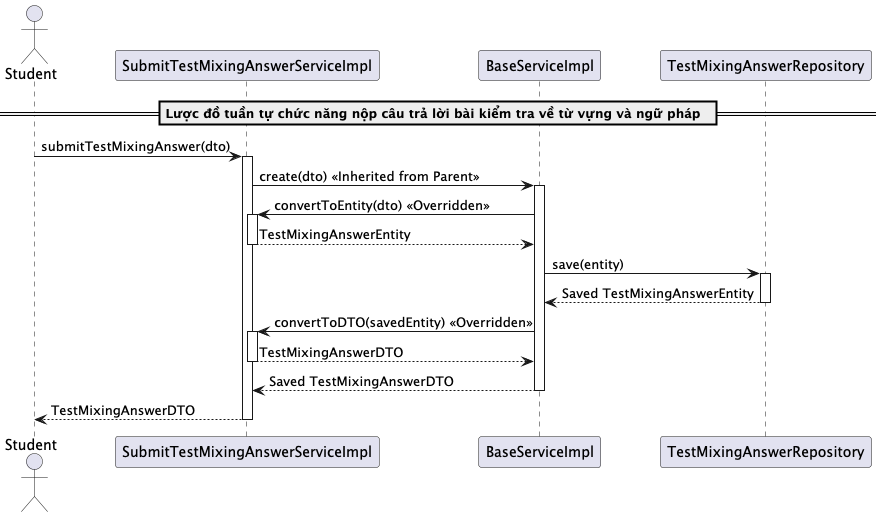

The diagram above was rendered by PlantUML. Its source (embedded in the PNG):
@startuml submitTestMixing
actor "Student" as Student
participant "SubmitTestMixingAnswerServiceImpl" as SubmitTestMixingService
participant "BaseServiceImpl" as BaseService
participant "TestMixingAnswerRepository" as Repository

== Lược đồ tuần tự chức năng nộp câu trả lời bài kiểm tra về từ vựng và ngữ pháp  ==
Student -> SubmitTestMixingService: submitTestMixingAnswer(dto)
activate SubmitTestMixingService

SubmitTestMixingService -> BaseService: create(dto) << Inherited from Parent >>
activate BaseService

BaseService -> SubmitTestMixingService: convertToEntity(dto) << Overridden >>
activate SubmitTestMixingService
SubmitTestMixingService --> BaseService: TestMixingAnswerEntity
deactivate SubmitTestMixingService

BaseService -> Repository: save(entity)
activate Repository
Repository --> BaseService: Saved TestMixingAnswerEntity
deactivate Repository

BaseService -> SubmitTestMixingService: convertToDTO(savedEntity) << Overridden >>
activate SubmitTestMixingService
SubmitTestMixingService --> BaseService: TestMixingAnswerDTO
deactivate SubmitTestMixingService

BaseService --> SubmitTestMixingService: Saved TestMixingAnswerDTO
deactivate BaseService

SubmitTestMixingService --> Student: TestMixingAnswerDTO
deactivate SubmitTestMixingService
@enduml